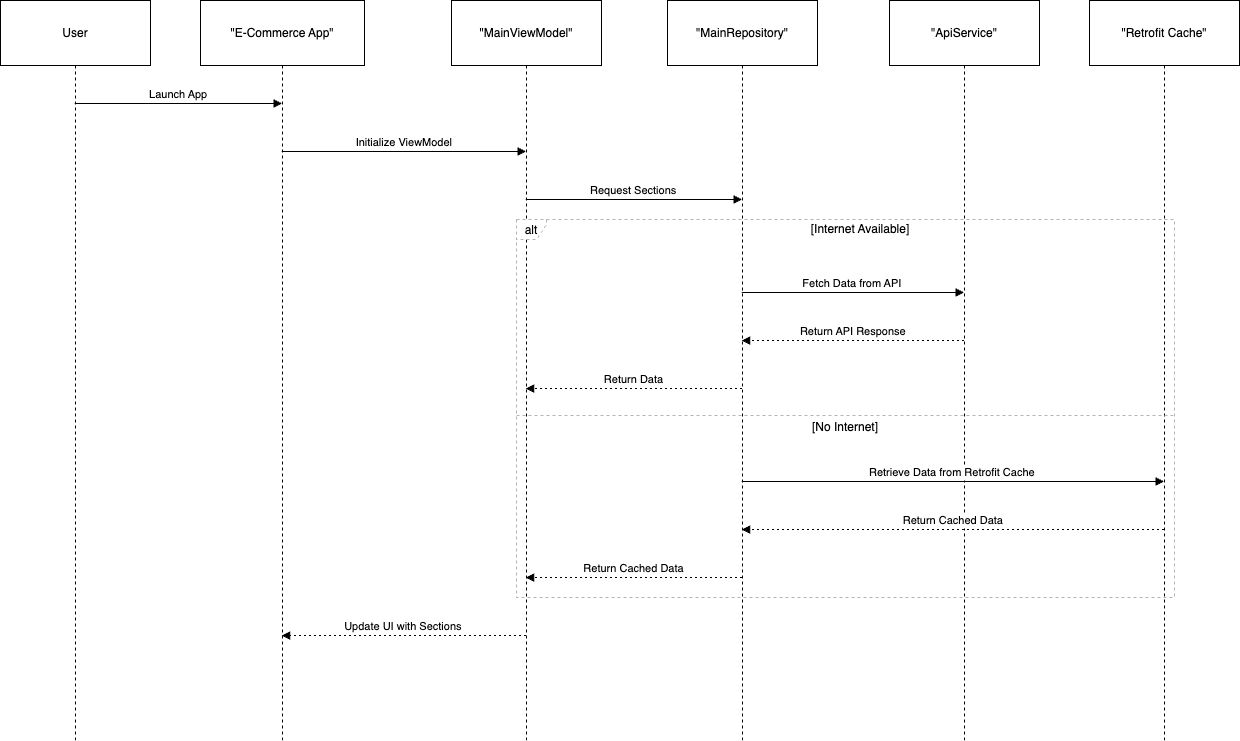

The diagram above was exported from draw.io. Its source (the exported page's mxGraphModel, read from the mxfile embedded in the PNG):
<mxGraphModel dx="1592" dy="1007" grid="1" gridSize="10" guides="1" tooltips="1" connect="1" arrows="1" fold="1" page="1" pageScale="1" pageWidth="850" pageHeight="1100" math="0" shadow="0">
  <root>
    <mxCell id="0" />
    <mxCell id="1" parent="0" />
    <mxCell id="hNj7jeFBnWjVpqvva42i-21" value="User" style="shape=umlLifeline;perimeter=lifelinePerimeter;whiteSpace=wrap;container=1;dropTarget=0;collapsible=0;recursiveResize=0;outlineConnect=0;portConstraint=eastwest;newEdgeStyle={&quot;edgeStyle&quot;:&quot;elbowEdgeStyle&quot;,&quot;elbow&quot;:&quot;vertical&quot;,&quot;curved&quot;:0,&quot;rounded&quot;:0};size=65;" vertex="1" parent="1">
      <mxGeometry x="20" y="20" width="150" height="740" as="geometry" />
    </mxCell>
    <mxCell id="hNj7jeFBnWjVpqvva42i-22" value="&quot;E-Commerce App&quot;" style="shape=umlLifeline;perimeter=lifelinePerimeter;whiteSpace=wrap;container=1;dropTarget=0;collapsible=0;recursiveResize=0;outlineConnect=0;portConstraint=eastwest;newEdgeStyle={&quot;edgeStyle&quot;:&quot;elbowEdgeStyle&quot;,&quot;elbow&quot;:&quot;vertical&quot;,&quot;curved&quot;:0,&quot;rounded&quot;:0};size=65;" vertex="1" parent="1">
      <mxGeometry x="220" y="20" width="164" height="740" as="geometry" />
    </mxCell>
    <mxCell id="hNj7jeFBnWjVpqvva42i-23" value="&quot;MainViewModel&quot;" style="shape=umlLifeline;perimeter=lifelinePerimeter;whiteSpace=wrap;container=1;dropTarget=0;collapsible=0;recursiveResize=0;outlineConnect=0;portConstraint=eastwest;newEdgeStyle={&quot;edgeStyle&quot;:&quot;elbowEdgeStyle&quot;,&quot;elbow&quot;:&quot;vertical&quot;,&quot;curved&quot;:0,&quot;rounded&quot;:0};size=65;" vertex="1" parent="1">
      <mxGeometry x="471" y="20" width="150" height="740" as="geometry" />
    </mxCell>
    <mxCell id="hNj7jeFBnWjVpqvva42i-24" value="&quot;MainRepository&quot;" style="shape=umlLifeline;perimeter=lifelinePerimeter;whiteSpace=wrap;container=1;dropTarget=0;collapsible=0;recursiveResize=0;outlineConnect=0;portConstraint=eastwest;newEdgeStyle={&quot;edgeStyle&quot;:&quot;elbowEdgeStyle&quot;,&quot;elbow&quot;:&quot;vertical&quot;,&quot;curved&quot;:0,&quot;rounded&quot;:0};size=65;" vertex="1" parent="1">
      <mxGeometry x="687" y="20" width="150" height="740" as="geometry" />
    </mxCell>
    <mxCell id="hNj7jeFBnWjVpqvva42i-25" value="&quot;ApiService&quot;" style="shape=umlLifeline;perimeter=lifelinePerimeter;whiteSpace=wrap;container=1;dropTarget=0;collapsible=0;recursiveResize=0;outlineConnect=0;portConstraint=eastwest;newEdgeStyle={&quot;edgeStyle&quot;:&quot;elbowEdgeStyle&quot;,&quot;elbow&quot;:&quot;vertical&quot;,&quot;curved&quot;:0,&quot;rounded&quot;:0};size=65;" vertex="1" parent="1">
      <mxGeometry x="909" y="20" width="150" height="740" as="geometry" />
    </mxCell>
    <mxCell id="hNj7jeFBnWjVpqvva42i-26" value="&quot;Retrofit Cache&quot;" style="shape=umlLifeline;perimeter=lifelinePerimeter;whiteSpace=wrap;container=1;dropTarget=0;collapsible=0;recursiveResize=0;outlineConnect=0;portConstraint=eastwest;newEdgeStyle={&quot;edgeStyle&quot;:&quot;elbowEdgeStyle&quot;,&quot;elbow&quot;:&quot;vertical&quot;,&quot;curved&quot;:0,&quot;rounded&quot;:0};size=65;" vertex="1" parent="1">
      <mxGeometry x="1109" y="20" width="150" height="740" as="geometry" />
    </mxCell>
    <mxCell id="hNj7jeFBnWjVpqvva42i-27" value="alt" style="shape=umlFrame;dashed=1;pointerEvents=0;dropTarget=0;strokeColor=#B3B3B3;height=20;width=30" vertex="1" parent="1">
      <mxGeometry x="536" y="239" width="658" height="378" as="geometry" />
    </mxCell>
    <mxCell id="hNj7jeFBnWjVpqvva42i-28" value="[Internet Available]" style="text;strokeColor=none;fillColor=none;align=center;verticalAlign=middle;whiteSpace=wrap;" vertex="1" parent="hNj7jeFBnWjVpqvva42i-27">
      <mxGeometry x="30" width="628" height="20" as="geometry" />
    </mxCell>
    <mxCell id="hNj7jeFBnWjVpqvva42i-29" value="[No Internet]" style="shape=line;dashed=1;whiteSpace=wrap;verticalAlign=top;labelPosition=center;verticalLabelPosition=middle;align=center;strokeColor=#B3B3B3;" vertex="1" parent="hNj7jeFBnWjVpqvva42i-27">
      <mxGeometry y="194" width="658" height="4" as="geometry" />
    </mxCell>
    <mxCell id="hNj7jeFBnWjVpqvva42i-30" value="Launch App" style="verticalAlign=bottom;endArrow=block;edgeStyle=elbowEdgeStyle;elbow=vertical;curved=0;rounded=0;" edge="1" parent="1" source="hNj7jeFBnWjVpqvva42i-21" target="hNj7jeFBnWjVpqvva42i-22">
      <mxGeometry relative="1" as="geometry">
        <Array as="points">
          <mxPoint x="209" y="123" />
        </Array>
      </mxGeometry>
    </mxCell>
    <mxCell id="hNj7jeFBnWjVpqvva42i-31" value="Initialize ViewModel" style="verticalAlign=bottom;endArrow=block;edgeStyle=elbowEdgeStyle;elbow=vertical;curved=0;rounded=0;" edge="1" parent="1" source="hNj7jeFBnWjVpqvva42i-22" target="hNj7jeFBnWjVpqvva42i-23">
      <mxGeometry relative="1" as="geometry">
        <Array as="points">
          <mxPoint x="434" y="171" />
        </Array>
      </mxGeometry>
    </mxCell>
    <mxCell id="hNj7jeFBnWjVpqvva42i-32" value="Request Sections" style="verticalAlign=bottom;endArrow=block;edgeStyle=elbowEdgeStyle;elbow=vertical;curved=0;rounded=0;" edge="1" parent="1" source="hNj7jeFBnWjVpqvva42i-23" target="hNj7jeFBnWjVpqvva42i-24">
      <mxGeometry relative="1" as="geometry">
        <Array as="points">
          <mxPoint x="664" y="219" />
        </Array>
      </mxGeometry>
    </mxCell>
    <mxCell id="hNj7jeFBnWjVpqvva42i-33" value="Fetch Data from API" style="verticalAlign=bottom;endArrow=block;edgeStyle=elbowEdgeStyle;elbow=vertical;curved=0;rounded=0;" edge="1" parent="1" source="hNj7jeFBnWjVpqvva42i-24" target="hNj7jeFBnWjVpqvva42i-25">
      <mxGeometry relative="1" as="geometry">
        <Array as="points">
          <mxPoint x="883" y="312" />
        </Array>
      </mxGeometry>
    </mxCell>
    <mxCell id="hNj7jeFBnWjVpqvva42i-34" value="Return API Response" style="verticalAlign=bottom;endArrow=block;edgeStyle=elbowEdgeStyle;elbow=vertical;curved=0;rounded=0;dashed=1;dashPattern=2 3;" edge="1" parent="1" source="hNj7jeFBnWjVpqvva42i-25" target="hNj7jeFBnWjVpqvva42i-24">
      <mxGeometry relative="1" as="geometry">
        <Array as="points">
          <mxPoint x="883" y="360" />
        </Array>
      </mxGeometry>
    </mxCell>
    <mxCell id="hNj7jeFBnWjVpqvva42i-35" value="Return Data" style="verticalAlign=bottom;endArrow=block;edgeStyle=elbowEdgeStyle;elbow=vertical;curved=0;rounded=0;dashed=1;dashPattern=2 3;" edge="1" parent="1" source="hNj7jeFBnWjVpqvva42i-24" target="hNj7jeFBnWjVpqvva42i-23">
      <mxGeometry relative="1" as="geometry">
        <Array as="points">
          <mxPoint x="664" y="408" />
        </Array>
      </mxGeometry>
    </mxCell>
    <mxCell id="hNj7jeFBnWjVpqvva42i-36" value="Retrieve Data from Retrofit Cache" style="verticalAlign=bottom;endArrow=block;edgeStyle=elbowEdgeStyle;elbow=vertical;curved=0;rounded=0;" edge="1" parent="1" source="hNj7jeFBnWjVpqvva42i-24" target="hNj7jeFBnWjVpqvva42i-26">
      <mxGeometry relative="1" as="geometry">
        <Array as="points">
          <mxPoint x="983" y="501" />
        </Array>
      </mxGeometry>
    </mxCell>
    <mxCell id="hNj7jeFBnWjVpqvva42i-37" value="Return Cached Data" style="verticalAlign=bottom;endArrow=block;edgeStyle=elbowEdgeStyle;elbow=vertical;curved=0;rounded=0;dashed=1;dashPattern=2 3;" edge="1" parent="1" source="hNj7jeFBnWjVpqvva42i-26" target="hNj7jeFBnWjVpqvva42i-24">
      <mxGeometry relative="1" as="geometry">
        <Array as="points">
          <mxPoint x="983" y="549" />
        </Array>
      </mxGeometry>
    </mxCell>
    <mxCell id="hNj7jeFBnWjVpqvva42i-38" value="Return Cached Data" style="verticalAlign=bottom;endArrow=block;edgeStyle=elbowEdgeStyle;elbow=vertical;curved=0;rounded=0;dashed=1;dashPattern=2 3;" edge="1" parent="1" source="hNj7jeFBnWjVpqvva42i-24" target="hNj7jeFBnWjVpqvva42i-23">
      <mxGeometry relative="1" as="geometry">
        <Array as="points">
          <mxPoint x="664" y="597" />
        </Array>
      </mxGeometry>
    </mxCell>
    <mxCell id="hNj7jeFBnWjVpqvva42i-39" value="Update UI with Sections" style="verticalAlign=bottom;endArrow=block;edgeStyle=elbowEdgeStyle;elbow=vertical;curved=0;rounded=0;dashed=1;dashPattern=2 3;" edge="1" parent="1" source="hNj7jeFBnWjVpqvva42i-23" target="hNj7jeFBnWjVpqvva42i-22">
      <mxGeometry relative="1" as="geometry">
        <Array as="points">
          <mxPoint x="434" y="655" />
        </Array>
      </mxGeometry>
    </mxCell>
  </root>
</mxGraphModel>